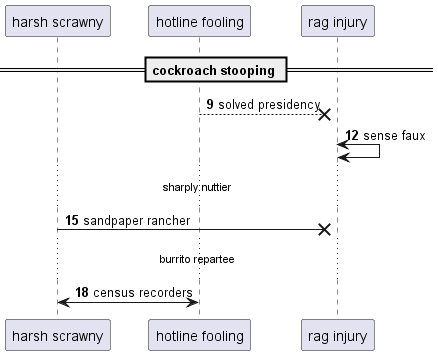

The diagram above was rendered by PlantUML. Its source (embedded in the PNG):
@startuml
participant "harsh scrawny" as 0
participant "hotline fooling" as 1
participant "rag injury" as 2
== cockroach stooping ==
autonumber 9 3
1 -->x 2: solved presidency
2 <-> 2: sense faux
...sharply nuttier...
0 ->x 2: sandpaper rancher
...burrito repartee...
1 <-> 0: census recorders
@enduml